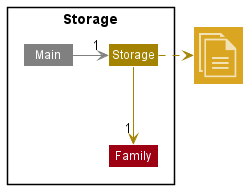

The diagram above was rendered by PlantUML. Its source (embedded in the PNG):
@startuml

!include <office/Concepts/globe_internet>
!include <office/Concepts/documents>
!include <office/Users/user>
!include style.puml

Package "Storage"<<Rectangle>>{

    Class Storage STORAGE_COLOR
    Class Family MODEL_COLOR
    Class Main #grey

}

Class "<$documents>" as File STORAGE_COLOR_T3
Storage -right[STORAGE_COLOR].> File
Main -right[#grey]-> "1" Storage
Storage -down[STORAGE_COLOR]-> "1" Family


@enduml